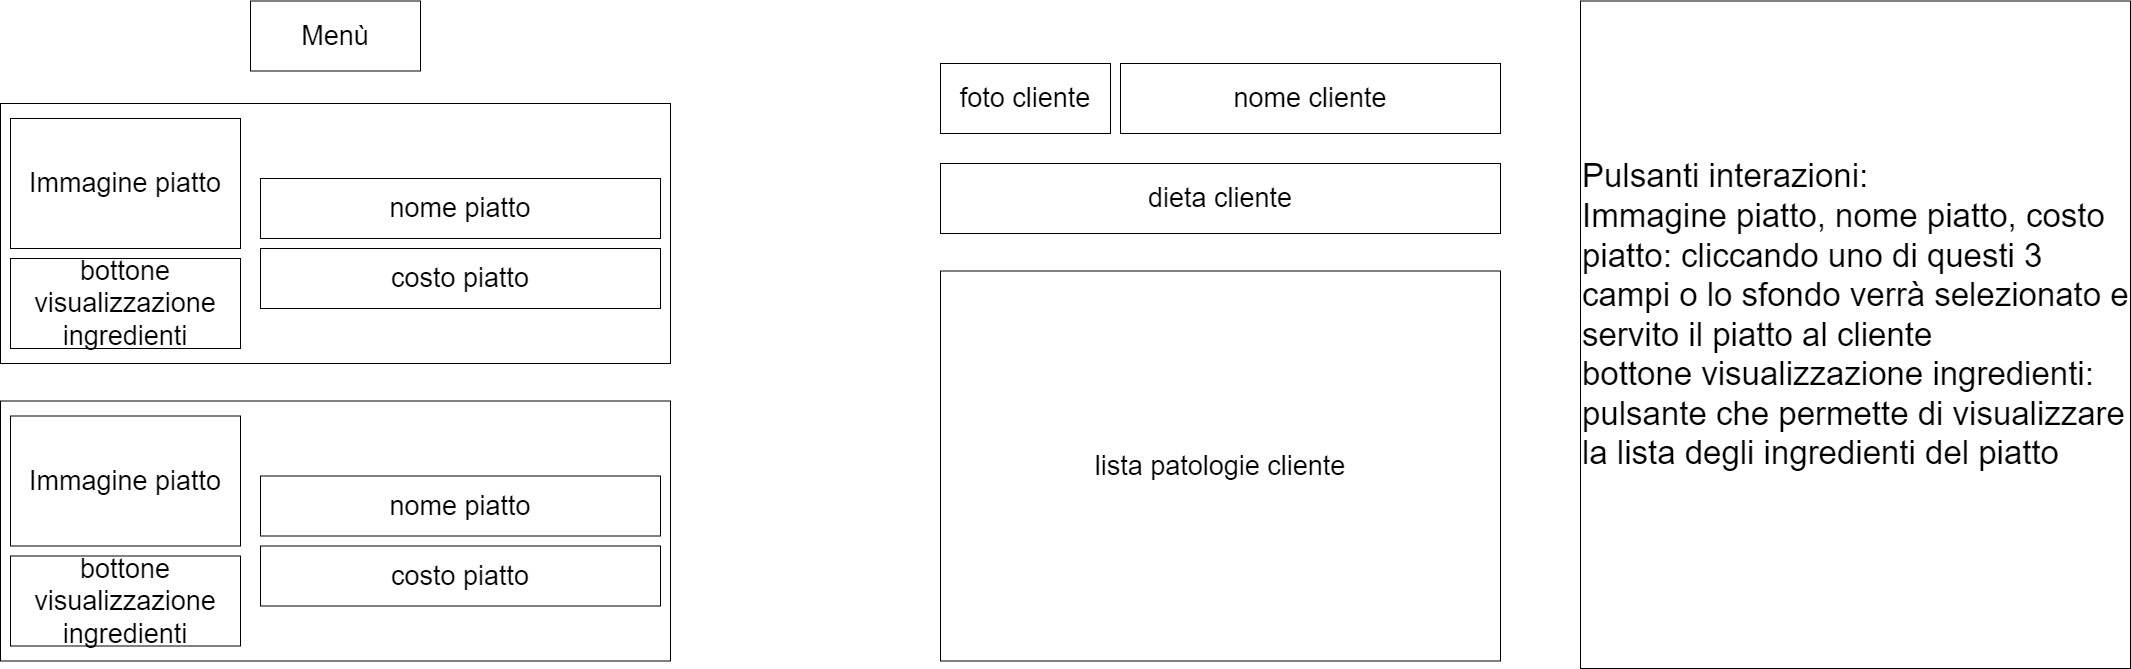

The diagram above was exported from draw.io. Its source (the exported page's mxGraphModel, read from the mxfile embedded in the PNG):
<mxGraphModel dx="3435" dy="1276" grid="1" gridSize="10" guides="1" tooltips="1" connect="1" arrows="1" fold="1" page="1" pageScale="1" pageWidth="850" pageHeight="1100" math="0" shadow="0">
  <root>
    <mxCell id="0" />
    <mxCell id="1" parent="0" />
    <mxCell id="hq0qjaYLDTYnbRSWkjU9-2" value="Menù" style="rounded=0;whiteSpace=wrap;html=1;fontSize=27;" parent="1" vertex="1">
      <mxGeometry x="-340" y="132.5" width="170" height="70" as="geometry" />
    </mxCell>
    <mxCell id="hq0qjaYLDTYnbRSWkjU9-7" value="&lt;font style=&quot;font-size: 33px;&quot;&gt;Pulsanti interazioni:&lt;br&gt;Immagine piatto, nome piatto, costo piatto: cliccando uno di questi 3 campi o lo sfondo verrà selezionato e servito il piatto al cliente&lt;br&gt;bottone visualizzazione ingredienti: pulsante che permette di visualizzare la lista degli ingredienti del piatto&lt;br&gt;&lt;br&gt;&lt;/font&gt;" style="rounded=0;whiteSpace=wrap;html=1;fontSize=27;align=left;" parent="1" vertex="1">
      <mxGeometry x="990" y="132.5" width="550" height="667.5" as="geometry" />
    </mxCell>
    <mxCell id="hq0qjaYLDTYnbRSWkjU9-18" value="" style="whiteSpace=wrap;html=1;" parent="1" vertex="1">
      <mxGeometry x="-590" y="235" width="670" height="260" as="geometry" />
    </mxCell>
    <mxCell id="hq0qjaYLDTYnbRSWkjU9-9" value="dieta cliente" style="rounded=0;whiteSpace=wrap;html=1;fontSize=27;" parent="1" vertex="1">
      <mxGeometry x="350" y="295" width="560" height="70" as="geometry" />
    </mxCell>
    <mxCell id="hq0qjaYLDTYnbRSWkjU9-14" value="costo piatto" style="rounded=0;whiteSpace=wrap;html=1;fontSize=27;" parent="1" vertex="1">
      <mxGeometry x="-330" y="380" width="400" height="60" as="geometry" />
    </mxCell>
    <mxCell id="hq0qjaYLDTYnbRSWkjU9-15" value="bottone visualizzazione ingredienti" style="rounded=0;whiteSpace=wrap;html=1;fontSize=27;" parent="1" vertex="1">
      <mxGeometry x="-580" y="390" width="230" height="90" as="geometry" />
    </mxCell>
    <mxCell id="hq0qjaYLDTYnbRSWkjU9-16" value="Immagine piatto" style="rounded=0;whiteSpace=wrap;html=1;fontSize=27;" parent="1" vertex="1">
      <mxGeometry x="-580" y="250" width="230" height="130" as="geometry" />
    </mxCell>
    <mxCell id="hq0qjaYLDTYnbRSWkjU9-19" value="nome piatto" style="rounded=0;whiteSpace=wrap;html=1;fontSize=27;" parent="1" vertex="1">
      <mxGeometry x="-330" y="310" width="400" height="60" as="geometry" />
    </mxCell>
    <mxCell id="hq0qjaYLDTYnbRSWkjU9-41" value="nome cliente" style="rounded=0;whiteSpace=wrap;html=1;fontSize=27;" parent="1" vertex="1">
      <mxGeometry x="530" y="195" width="380" height="70" as="geometry" />
    </mxCell>
    <mxCell id="hq0qjaYLDTYnbRSWkjU9-42" value="lista patologie cliente" style="rounded=0;whiteSpace=wrap;html=1;fontSize=27;" parent="1" vertex="1">
      <mxGeometry x="350" y="402.5" width="560" height="390" as="geometry" />
    </mxCell>
    <mxCell id="hq0qjaYLDTYnbRSWkjU9-43" value="foto cliente" style="rounded=0;whiteSpace=wrap;html=1;fontSize=27;" parent="1" vertex="1">
      <mxGeometry x="350" y="195" width="170" height="70" as="geometry" />
    </mxCell>
    <mxCell id="D1psFYDvv52iZd8GVk7E-1" value="" style="whiteSpace=wrap;html=1;" vertex="1" parent="1">
      <mxGeometry x="-590" y="532.5" width="670" height="260" as="geometry" />
    </mxCell>
    <mxCell id="D1psFYDvv52iZd8GVk7E-2" value="costo piatto" style="rounded=0;whiteSpace=wrap;html=1;fontSize=27;" vertex="1" parent="1">
      <mxGeometry x="-330" y="677.5" width="400" height="60" as="geometry" />
    </mxCell>
    <mxCell id="D1psFYDvv52iZd8GVk7E-3" value="bottone visualizzazione ingredienti" style="rounded=0;whiteSpace=wrap;html=1;fontSize=27;" vertex="1" parent="1">
      <mxGeometry x="-580" y="687.5" width="230" height="90" as="geometry" />
    </mxCell>
    <mxCell id="D1psFYDvv52iZd8GVk7E-4" value="Immagine piatto" style="rounded=0;whiteSpace=wrap;html=1;fontSize=27;" vertex="1" parent="1">
      <mxGeometry x="-580" y="547.5" width="230" height="130" as="geometry" />
    </mxCell>
    <mxCell id="D1psFYDvv52iZd8GVk7E-5" value="nome piatto" style="rounded=0;whiteSpace=wrap;html=1;fontSize=27;" vertex="1" parent="1">
      <mxGeometry x="-330" y="607.5" width="400" height="60" as="geometry" />
    </mxCell>
  </root>
</mxGraphModel>